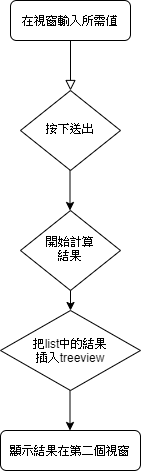

The diagram above was exported from draw.io. Its source (the exported page's mxGraphModel, read from the mxfile embedded in the PNG):
<mxGraphModel dx="782" dy="469" grid="1" gridSize="10" guides="1" tooltips="1" connect="1" arrows="1" fold="1" page="1" pageScale="1" pageWidth="827" pageHeight="1169" math="0" shadow="0">
  <root>
    <mxCell id="WIyWlLk6GJQsqaUBKTNV-0" />
    <mxCell id="WIyWlLk6GJQsqaUBKTNV-1" parent="WIyWlLk6GJQsqaUBKTNV-0" />
    <mxCell id="z0uzF93uJFixSCYhB0OM-7" value="" style="endArrow=classic;html=1;" edge="1" parent="WIyWlLk6GJQsqaUBKTNV-1">
      <mxGeometry width="50" height="50" relative="1" as="geometry">
        <mxPoint x="219.5" y="430" as="sourcePoint" />
        <mxPoint x="219.5" y="510" as="targetPoint" />
      </mxGeometry>
    </mxCell>
    <mxCell id="z0uzF93uJFixSCYhB0OM-6" value="" style="endArrow=classic;html=1;entryX=0.5;entryY=0;entryDx=0;entryDy=0;" edge="1" parent="WIyWlLk6GJQsqaUBKTNV-1" target="z0uzF93uJFixSCYhB0OM-0">
      <mxGeometry width="50" height="50" relative="1" as="geometry">
        <mxPoint x="220" y="340" as="sourcePoint" />
        <mxPoint x="270" y="290" as="targetPoint" />
      </mxGeometry>
    </mxCell>
    <mxCell id="z0uzF93uJFixSCYhB0OM-5" value="" style="endArrow=classic;html=1;" edge="1" parent="WIyWlLk6GJQsqaUBKTNV-1">
      <mxGeometry width="50" height="50" relative="1" as="geometry">
        <mxPoint x="219.5" y="190" as="sourcePoint" />
        <mxPoint x="219.5" y="290" as="targetPoint" />
      </mxGeometry>
    </mxCell>
    <mxCell id="WIyWlLk6GJQsqaUBKTNV-2" value="" style="rounded=0;html=1;jettySize=auto;orthogonalLoop=1;fontSize=11;endArrow=block;endFill=0;endSize=8;strokeWidth=1;shadow=0;labelBackgroundColor=none;edgeStyle=orthogonalEdgeStyle;" parent="WIyWlLk6GJQsqaUBKTNV-1" source="WIyWlLk6GJQsqaUBKTNV-3" target="WIyWlLk6GJQsqaUBKTNV-6" edge="1">
      <mxGeometry relative="1" as="geometry" />
    </mxCell>
    <mxCell id="WIyWlLk6GJQsqaUBKTNV-3" value="&lt;p&gt;&lt;font face=&quot;Verdana&quot;&gt;在視窗輸入所需值&lt;/font&gt;&lt;/p&gt;" style="rounded=1;whiteSpace=wrap;html=1;fontSize=12;glass=0;strokeWidth=1;shadow=0;" parent="WIyWlLk6GJQsqaUBKTNV-1" vertex="1">
      <mxGeometry x="160" y="80" width="120" height="40" as="geometry" />
    </mxCell>
    <mxCell id="WIyWlLk6GJQsqaUBKTNV-6" value="按下送出" style="rhombus;whiteSpace=wrap;html=1;shadow=0;fontFamily=Helvetica;fontSize=12;align=center;strokeWidth=1;spacing=6;spacingTop=-4;" parent="WIyWlLk6GJQsqaUBKTNV-1" vertex="1">
      <mxGeometry x="170" y="170" width="100" height="80" as="geometry" />
    </mxCell>
    <mxCell id="WIyWlLk6GJQsqaUBKTNV-10" value="開始計算&lt;br&gt;結果" style="rhombus;whiteSpace=wrap;html=1;shadow=0;fontFamily=Helvetica;fontSize=12;align=center;strokeWidth=1;spacing=6;spacingTop=-4;" parent="WIyWlLk6GJQsqaUBKTNV-1" vertex="1">
      <mxGeometry x="170" y="290" width="100" height="80" as="geometry" />
    </mxCell>
    <mxCell id="WIyWlLk6GJQsqaUBKTNV-11" value="顯示結果在第二個視窗" style="rounded=1;whiteSpace=wrap;html=1;fontSize=12;glass=0;strokeWidth=1;shadow=0;" parent="WIyWlLk6GJQsqaUBKTNV-1" vertex="1">
      <mxGeometry x="150" y="510" width="140" height="40" as="geometry" />
    </mxCell>
    <mxCell id="z0uzF93uJFixSCYhB0OM-0" value="把list中的結果&lt;br&gt;插入treeview" style="rhombus;whiteSpace=wrap;html=1;" vertex="1" parent="WIyWlLk6GJQsqaUBKTNV-1">
      <mxGeometry x="150" y="390" width="140" height="80" as="geometry" />
    </mxCell>
  </root>
</mxGraphModel>